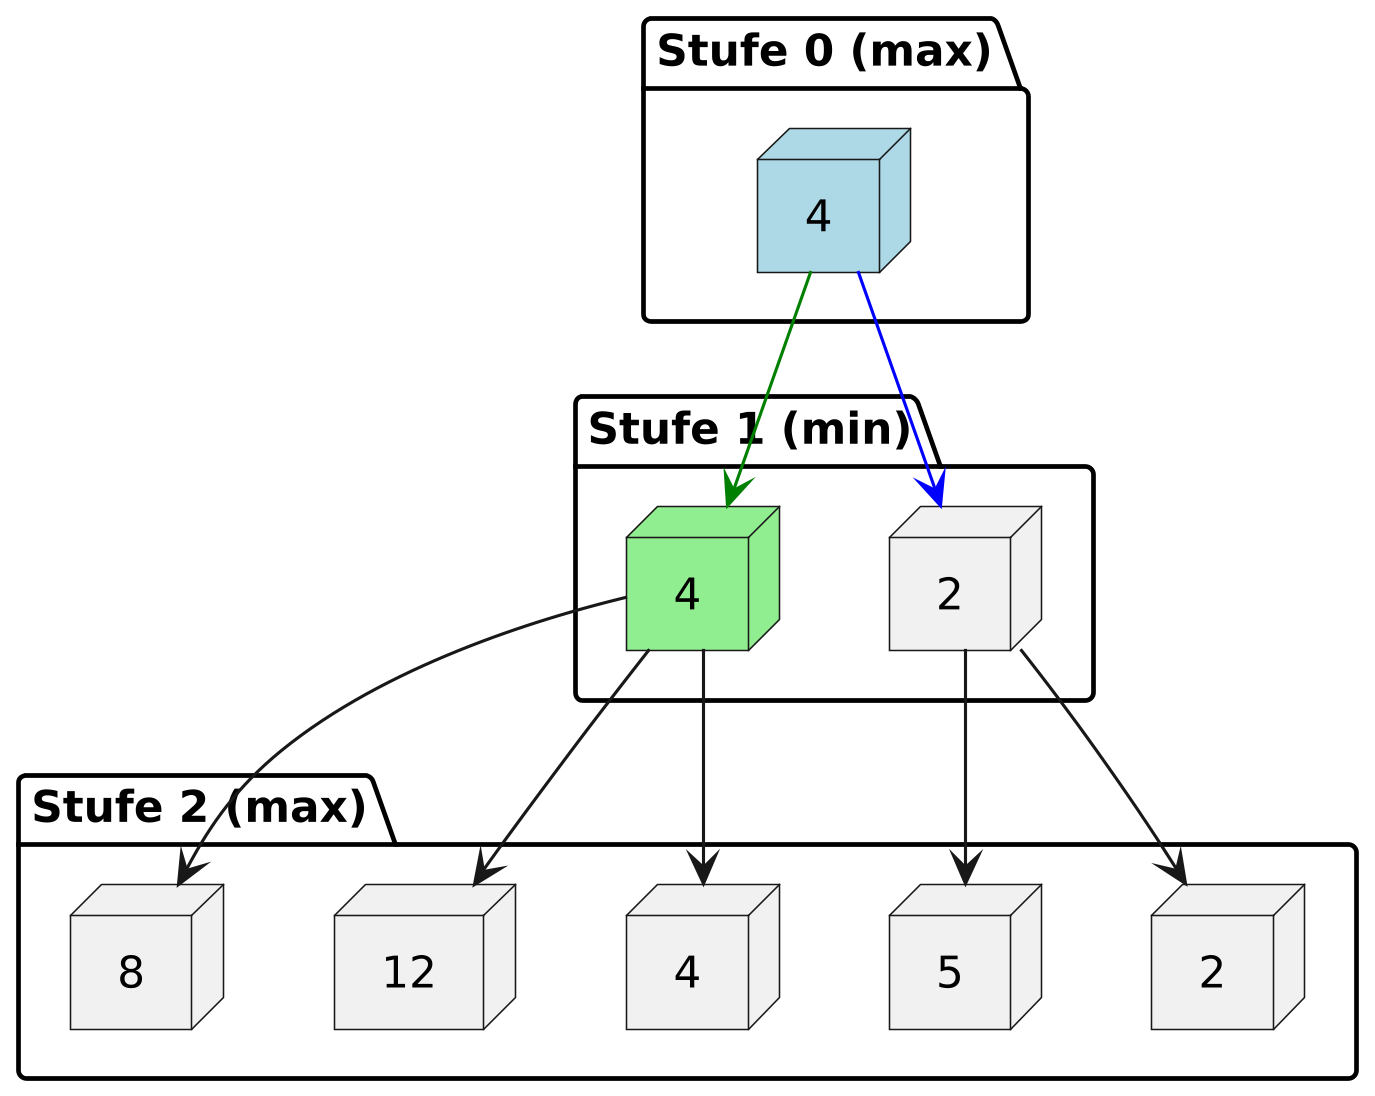

The diagram above was rendered by PlantUML. Its source (embedded in the PNG):
@startuml
skinparam dpi 300
' Force top-down layout
top to bottom direction

package "Stufe 0 (max)" {
    node "4" as L0 #lightblue
}

package "Stufe 1 (min)" {
    node "2" as L1L
    node "4" as L1R #lightgreen
}

package "Stufe 2 (max)" {
    node "2" as L2LL
    node "5" as L2LR
    node "4" as L2RL
    node "12" as L2RM
    node "8" as L2RR
}

' Connections
L0 --> L1L #blue
L0 --> L1R #green
L1L --> L2LL
L1L --> L2LR
L1R --> L2RL
L1R --> L2RM
L1R --> L2RR

@enduml